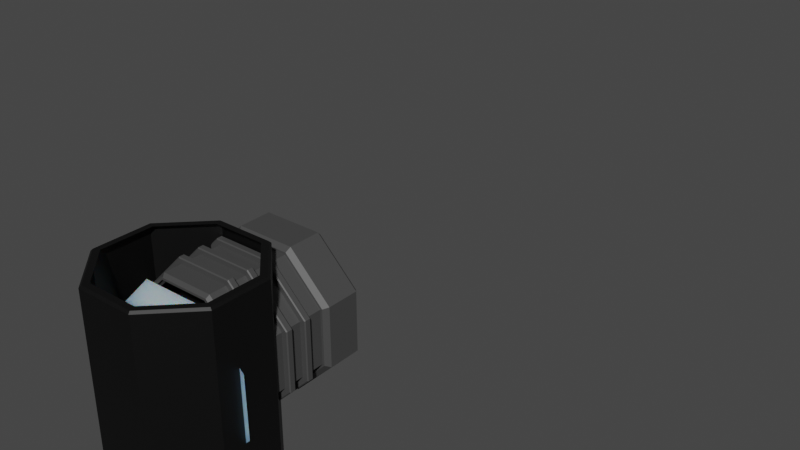 # Source: Flashlight.blend  (saved by Blender 3.3.6; exported with 4.5.12 LTS)
import bpy
from mathutils import Matrix  # noqa: F401  (used for matrix-valued properties, if any)

bpy.ops.wm.read_factory_settings(use_empty=True)
scene = bpy.context.scene
scene.name = 'Scene'

# ---- materials (node trees are filled in below, after node groups)
mat_material_003 = bpy.data.materials.new('Material.003')
mat_material_003.use_transparent_shadow = False
mat_material_001 = bpy.data.materials.new('Material.001')
mat_material_001.use_transparent_shadow = False
mat_material_002 = bpy.data.materials.new('Material.002')
mat_material_002.use_transparent_shadow = False
mat_material_004 = bpy.data.materials.new('Material.004')
mat_material_004.use_transparent_shadow = False
mat_material_005 = bpy.data.materials.new('Material.005')
mat_material_005.use_transparent_shadow = False

# ---- material node trees
mat_material_003.use_nodes = True; mat_material_003.node_tree.nodes.clear()
_N = mat_material_003.node_tree.nodes; _L = mat_material_003.node_tree.links
n0 = _N.new('ShaderNodeBsdfPrincipled'); n0.name = 'Principled BSDF'; n0.location = (10, 300)
n0.distribution = 'GGX'
n0.subsurface_method = 'RANDOM_WALK_SKIN'
n0.inputs[0].default_value = (0.0578, 0.0578, 0.0578, 1.0)
n0.inputs[3].default_value = 1.45
n0.inputs[27].default_value = (0.0, 0.0, 0.0, 1.0)
n0.inputs[28].default_value = 1.0
n1 = _N.new('ShaderNodeOutputMaterial'); n1.name = 'Material Output'; n1.location = (300, 300)
_L.new(n0.outputs[0], n1.inputs[0])
n1.is_active_output = True
mat_material_001.use_nodes = True; mat_material_001.node_tree.nodes.clear()
_N = mat_material_001.node_tree.nodes; _L = mat_material_001.node_tree.links
n0 = _N.new('ShaderNodeBsdfPrincipled'); n0.name = 'Principled BSDF'; n0.location = (10, 300)
n0.distribution = 'GGX'
n0.subsurface_method = 'RANDOM_WALK_SKIN'
n0.inputs[0].default_value = (0.0, 0.0, 0.0, 1.0)
n0.inputs[3].default_value = 1.45
n0.inputs[27].default_value = (0.0, 0.0, 0.0, 1.0)
n0.inputs[28].default_value = 1.0
n1 = _N.new('ShaderNodeOutputMaterial'); n1.name = 'Material Output'; n1.location = (300, 300)
_L.new(n0.outputs[0], n1.inputs[0])
n1.is_active_output = True
mat_material_002.use_nodes = True; mat_material_002.node_tree.nodes.clear()
_N = mat_material_002.node_tree.nodes; _L = mat_material_002.node_tree.links
n0 = _N.new('ShaderNodeBsdfPrincipled'); n0.name = 'Principled BSDF'; n0.location = (10, 300)
n0.distribution = 'GGX'
n0.subsurface_method = 'RANDOM_WALK_SKIN'
n0.inputs[0].default_value = (0.8, 0.05957, 0.05669, 1.0)
n0.inputs[3].default_value = 1.45
n0.inputs[8].default_value = 1.0
n0.inputs[10].default_value = 0.07087
n0.inputs[27].default_value = (0.0, 0.0, 0.0, 1.0)
n0.inputs[28].default_value = 1.0
n1 = _N.new('ShaderNodeOutputMaterial'); n1.name = 'Material Output'; n1.location = (300, 300)
_L.new(n0.outputs[0], n1.inputs[0])
n1.is_active_output = True
mat_material_004.use_nodes = True; mat_material_004.node_tree.nodes.clear()
_N = mat_material_004.node_tree.nodes; _L = mat_material_004.node_tree.links
n0 = _N.new('ShaderNodeBsdfPrincipled'); n0.name = 'Principled BSDF'; n0.location = (10, 300)
n0.distribution = 'GGX'
n0.subsurface_method = 'RANDOM_WALK_SKIN'
n0.inputs[0].default_value = (0.1107, 0.01638, 0.008232, 1.0)
n0.inputs[3].default_value = 1.45
n0.inputs[27].default_value = (0.0, 0.0, 0.0, 1.0)
n0.inputs[28].default_value = 1.0
n1 = _N.new('ShaderNodeOutputMaterial'); n1.name = 'Material Output'; n1.location = (300, 300)
_L.new(n0.outputs[0], n1.inputs[0])
n1.is_active_output = True
mat_material_005.use_nodes = True; mat_material_005.node_tree.nodes.clear()
_N = mat_material_005.node_tree.nodes; _L = mat_material_005.node_tree.links
n0 = _N.new('ShaderNodeBsdfPrincipled'); n0.name = 'Principled BSDF'; n0.location = (10, 300)
n0.distribution = 'GGX'
n0.subsurface_method = 'RANDOM_WALK_SKIN'
n0.inputs[3].default_value = 1.45
n0.inputs[8].default_value = 1.0
n0.inputs[9].default_value = (0.5, 0.2, 0.1)
n0.inputs[10].default_value = 1.0
n0.inputs[27].default_value = (0.0, 0.0, 0.0, 1.0)
n0.inputs[28].default_value = 1.0
n1 = _N.new('ShaderNodeOutputMaterial'); n1.name = 'Material Output'; n1.location = (300, 300)
_L.new(n0.outputs[0], n1.inputs[0])
n1.is_active_output = True

# ---- world
world_world = bpy.data.worlds.new('World'); scene.world = world_world
world_world.use_nodes = True; world_world.node_tree.nodes.clear()
_N = world_world.node_tree.nodes; _L = world_world.node_tree.links
n0 = _N.new('ShaderNodeOutputWorld'); n0.name = 'World Output'; n0.location = (300, 300)
n1 = _N.new('ShaderNodeBackground'); n1.name = 'Background'; n1.location = (10, 300)
n1.inputs[0].default_value = (0.05088, 0.05088, 0.05088, 1.0)
_L.new(n1.outputs[0], n0.inputs[0])
n0.is_active_output = True
world_world.color = (0.05088, 0.05088, 0.05088)
world_world.use_sun_shadow = False
world_world.sun_shadow_jitter_overblur = 0.0

# ---- meshes
me_cylinder = bpy.data.meshes.new('Cylinder')
me_cylinder.from_pydata([(1.837e-09, 0.9108, 0.4648), (0.644, 0.644, 0.4648), (0.9108, 6.545e-08, 0.4648), (0.644, -0.644, 0.4648), (1.837e-09, -0.9108, 0.4648), (-0.644, -0.644, 0.4648), (-0.9108, 6.545e-08, 0.4648), (-0.644, 0.644, 0.4648), (9.336e-10, 0.8221, 0.7071), (0.5813, 0.5813, 0.7071), (0.8221, 6.957e-08, 0.7071), (0.5813, -0.5813, 0.7071), (9.336e-10, -0.8221, 0.7071), (-0.5813, -0.5813, 0.7071), (-0.8221, 6.957e-08, 0.7071), (-0.5813, 0.5813, 0.7071), (9.007e-10, 0.9239, 1.0), (0.6533, 0.6533, 1.0), (0.9239, -6.428e-10, 1.0), (0.6533, -0.6533, 1.0), (9.007e-10, -0.9239, 1.0), (-0.6533, -0.6533, 1.0), (-0.9239, -6.428e-10, 1.0), (-0.6533, 0.6533, 1.0), (9.007e-10, 0.9239, 1.0), (0.6533, 0.6533, 1.0), (0.9239, -6.428e-10, 1.0), (0.6533, -0.6533, 1.0), (9.007e-10, -0.9239, 1.0), (-0.6533, -0.6533, 1.0), (-0.9239, -6.428e-10, 1.0), (-0.6533, 0.6533, 1.0), (9.007e-10, 0.9239, 0.8861), (0.6533, 0.6533, 0.8861), (0.9239, -6.428e-10, 0.8861), (0.6533, -0.6533, 0.8861), (9.007e-10, -0.9239, 0.8861), (-0.6533, -0.6533, 0.8861), (-0.9239, -6.428e-10, 0.8861), (-0.6533, 0.6533, 0.8861), (1.231e-09, 0.9402, 0.4648), (0.0, 1.0, 0.5201), (0.0, 1.0, 0.9448), (7.071e-10, 0.9402, 1.0), (0.7071, 0.7071, 0.5201), (0.6648, 0.6648, 0.4648), (0.6648, 0.6648, 1.0), (0.7071, 0.7071, 0.9448), (1.0, 5.742e-08, 0.5201), (0.9402, 6.498e-08, 0.4648), (0.9402, -5.046e-10, 1.0), (1.0, 6.607e-09, 0.9448), (0.7071, -0.7071, 0.5201), (0.6648, -0.6648, 0.4648), (0.6648, -0.6648, 1.0), (0.7071, -0.7071, 0.9448), (0.0, -1.0, 0.5201), (1.231e-09, -0.9402, 0.4648), (7.071e-10, -0.9402, 1.0), (0.0, -1.0, 0.9448), (-0.7071, -0.7071, 0.5201), (-0.6648, -0.6648, 0.4648), (-0.6648, -0.6648, 1.0), (-0.7071, -0.7071, 0.9448), (-1.0, 5.742e-08, 0.5201), (-0.9402, 6.498e-08, 0.4648), (-0.9402, -5.046e-10, 1.0), (-1.0, 6.607e-09, 0.9448), (-0.7071, 0.7071, 0.5201), (-0.6648, 0.6648, 0.4648), (-0.6648, 0.6648, 1.0), (-0.7071, 0.7071, 0.9448), (1.228e-09, 0.851, -0.6522), (1.837e-09, 0.9108, -0.597), (0.644, 0.644, -0.597), (0.6017, 0.6017, -0.6522), (0.9108, 7.36e-08, -0.597), (0.851, 7.102e-08, -0.6522), (0.644, -0.644, -0.597), (0.6017, -0.6017, -0.6522), (1.837e-09, -0.9108, -0.597), (1.228e-09, -0.851, -0.6522), (-0.644, -0.644, -0.597), (-0.6017, -0.6017, -0.6522), (-0.9108, 7.36e-08, -0.597), (-0.851, 7.102e-08, -0.6522), (-0.644, 0.644, -0.597), (-0.6017, 0.6017, -0.6522), (9.336e-10, 0.8221, -0.597), (1.543e-09, 0.8819, -0.6522), (0.6236, 0.6236, -0.6522), (0.5813, 0.5813, -0.597), (0.8819, 7.257e-08, -0.6522), (0.8221, 6.957e-08, -0.597), (0.6236, -0.6236, -0.6522), (0.5813, -0.5813, -0.597), (1.543e-09, -0.8819, -0.6522), (9.336e-10, -0.8221, -0.597), (-0.6236, -0.6236, -0.6522), (-0.5813, -0.5813, -0.597), (-0.8819, 7.257e-08, -0.6522), (-0.8221, 6.957e-08, -0.597), (-0.6236, 0.6236, -0.6522), (-0.5813, 0.5813, -0.597), (-0.644, 0.644, -0.3749), (-0.644, 0.644, -0.2883), (-0.644, 0.644, -0.1094), (-0.644, 0.644, -0.0228), (-0.644, 0.644, 0.1561), (-0.644, 0.644, 0.2427), (1.837e-09, 0.9108, 0.2427), (1.837e-09, 0.9108, 0.1561), (1.837e-09, 0.9108, -0.0228), (1.837e-09, 0.9108, -0.1094), (1.837e-09, 0.9108, -0.2883), (1.837e-09, 0.9108, -0.3749), (0.644, 0.644, 0.1561), (0.644, 0.644, 0.2427), (0.644, 0.644, -0.1094), (0.644, 0.644, -0.0228), (0.644, 0.644, -0.3749), (0.644, 0.644, -0.2883), (0.9108, 6.782e-08, 0.1561), (0.9108, 6.715e-08, 0.2427), (0.9108, 6.985e-08, -0.1094), (0.9108, 6.919e-08, -0.0228), (0.9108, 7.189e-08, -0.3749), (0.9108, 7.123e-08, -0.2883), (0.644, -0.644, 0.2427), (0.644, -0.644, 0.1561), (0.644, -0.644, -0.0228), (0.644, -0.644, -0.1094), (0.644, -0.644, -0.2883), (0.644, -0.644, -0.3749), (1.837e-09, -0.9108, 0.1561), (1.837e-09, -0.9108, 0.2427), (1.837e-09, -0.9108, -0.1094), (1.837e-09, -0.9108, -0.0228), (1.837e-09, -0.9108, -0.3749), (1.837e-09, -0.9108, -0.2883), (-0.644, -0.644, 0.1561), (-0.644, -0.644, 0.2427), (-0.644, -0.644, -0.1094), (-0.644, -0.644, -0.0228), (-0.644, -0.644, -0.3749), (-0.644, -0.644, -0.2883), (-0.9108, 6.715e-08, 0.2427), (-0.9108, 6.782e-08, 0.1561), (-0.9108, 6.919e-08, -0.0228), (-0.9108, 6.985e-08, -0.1094), (-0.9108, 7.123e-08, -0.2883), (-0.9108, 7.189e-08, -0.3749), (-0.7016, 0.7016, -0.2999), (-0.6926, 0.6926, -0.2883), (-0.6926, 0.6926, -0.3749), (-0.7016, 0.7016, -0.3632), (1.837e-09, 0.9921, -0.3632), (1.837e-09, 0.9795, -0.3749), (1.837e-09, 0.9795, -0.2883), (1.837e-09, 0.9921, -0.2999), (-0.6926, 0.6926, -0.0228), (-0.7016, 0.7016, -0.03446), (-0.6926, 0.6926, -0.1094), (-0.7016, 0.7016, -0.09773), (1.837e-09, 0.9921, -0.09773), (1.837e-09, 0.9795, -0.1094), (1.837e-09, 0.9795, -0.0228), (1.837e-09, 0.9921, -0.03446), (-0.7016, 0.7016, 0.231), (-0.6926, 0.6926, 0.2427), (-0.7016, 0.7016, 0.1677), (-0.6926, 0.6926, 0.1561), (1.837e-09, 0.9921, 0.1677), (1.837e-09, 0.9795, 0.1561), (1.837e-09, 0.9795, 0.2427), (1.837e-09, 0.9921, 0.231), (-0.6926, -0.6926, -0.2883), (-0.7016, -0.7016, -0.2999), (-0.7016, -0.7016, -0.3632), (-0.6926, -0.6926, -0.3749), (-0.9921, 7.18e-08, -0.3632), (-0.9795, 7.189e-08, -0.3749), (-0.9921, 7.132e-08, -0.2999), (-0.9795, 7.123e-08, -0.2883), (-0.7016, -0.7016, -0.03446), (-0.6926, -0.6926, -0.0228), (-0.6926, -0.6926, -0.1094), (-0.7016, -0.7016, -0.09773), (-0.9921, 6.976e-08, -0.09773), (-0.9795, 6.985e-08, -0.1094), (-0.9921, 6.928e-08, -0.03446), (-0.9795, 6.919e-08, -0.0228), (-0.6926, -0.6926, 0.2427), (-0.7016, -0.7016, 0.231), (-0.6926, -0.6926, 0.1561), (-0.7016, -0.7016, 0.1677), (-0.9795, 6.782e-08, 0.1561), (-0.9921, 6.773e-08, 0.1677), (-0.9795, 6.715e-08, 0.2427), (-0.9921, 6.724e-08, 0.231), (0.6926, -0.6926, 0.2427), (0.7016, -0.7016, 0.231), (0.7016, -0.7016, 0.1677), (0.6926, -0.6926, 0.1561), (0.9921, 6.773e-08, 0.1677), (0.9795, 6.782e-08, 0.1561), (0.9795, 6.715e-08, 0.2427), (0.9921, 6.724e-08, 0.231), (0.6926, -0.6926, -0.0228), (0.7016, -0.7016, -0.03446), (0.7016, -0.7016, -0.09773), (0.6926, -0.6926, -0.1094), (0.9921, 6.976e-08, -0.09773), (0.9795, 6.985e-08, -0.1094), (0.9921, 6.928e-08, -0.03446), (0.9795, 6.919e-08, -0.0228), (0.6926, -0.6926, -0.2883), (0.7016, -0.7016, -0.2999), (0.7016, -0.7016, -0.3632), (0.6926, -0.6926, -0.3749), (0.9795, 7.189e-08, -0.3749), (0.9921, 7.18e-08, -0.3632), (0.9921, 7.132e-08, -0.2999), (0.9795, 7.123e-08, -0.2883), (1.837e-09, -0.9795, 0.1561), (1.837e-09, -0.9921, 0.1677), (1.837e-09, -0.9921, 0.231), (1.837e-09, -0.9795, 0.2427), (1.837e-09, -0.9795, -0.1094), (1.837e-09, -0.9921, -0.09773), (1.837e-09, -0.9921, -0.03446), (1.837e-09, -0.9795, -0.0228), (1.837e-09, -0.9795, -0.3749), (1.837e-09, -0.9921, -0.3632), (1.837e-09, -0.9921, -0.2999), (1.837e-09, -0.9795, -0.2883), (0.6926, 0.6926, 0.1561), (0.7016, 0.7016, 0.1677), (0.7016, 0.7016, 0.231), (0.6926, 0.6926, 0.2427), (0.6926, 0.6926, -0.1094), (0.7016, 0.7016, -0.09773), (0.7016, 0.7016, -0.03446), (0.6926, 0.6926, -0.0228), (0.6926, 0.6926, -0.3749), (0.7016, 0.7016, -0.3632), (0.7016, 0.7016, -0.2999), (0.6926, 0.6926, -0.2883)], [], [(68, 71, 42, 41), (45, 49, 2, 1), (49, 53, 3, 2), (53, 57, 4, 3), (57, 61, 5, 4), (61, 65, 6, 5), (52, 55, 59, 56), (65, 69, 7, 6), (69, 40, 0, 7), (62, 58, 20, 21), (87, 72, 89, 102), (46, 43, 16, 17), (41, 42, 47, 44), (54, 50, 18, 19), (66, 62, 21, 22), (58, 54, 19, 20), (70, 66, 22, 23), (50, 46, 17, 18), (81, 83, 98, 96), (1, 2, 123, 117), (85, 87, 102, 100), (79, 81, 96, 94), (77, 79, 94, 92), (88, 91, 9, 8), (83, 85, 100, 98), (4, 5, 141, 135), (91, 93, 10, 9), (2, 3, 128, 123), (106, 113, 114, 105), (5, 6, 146, 141), (3, 4, 135, 128), (149, 106, 105, 150), (75, 77, 92, 90), (147, 140, 194, 196), (8, 9, 10, 11, 12, 13, 14, 15), (101, 103, 15, 14), (97, 99, 13, 12), (93, 95, 11, 10), (99, 101, 14, 13), (95, 97, 12, 11), (103, 88, 8, 15), (19, 18, 26, 27), (64, 67, 71, 68), (56, 59, 63, 60), (72, 75, 90, 89), (48, 51, 55, 52), (60, 63, 67, 64), (44, 47, 51, 48), (43, 70, 23, 16), (31, 30, 38, 39), (17, 16, 24, 25), (16, 23, 31, 24), (22, 21, 29, 30), (20, 19, 27, 28), (18, 17, 25, 26), (23, 22, 30, 31), (21, 20, 28, 29), (33, 32, 39, 38, 37, 36, 35, 34), (29, 28, 36, 37), (27, 26, 34, 35), (25, 24, 32, 33), (24, 31, 39, 32), (30, 29, 37, 38), (28, 27, 35, 36), (26, 25, 33, 34), (41, 44, 45, 40), (47, 42, 43, 46), (44, 48, 49, 45), (51, 47, 46, 50), (48, 52, 53, 49), (55, 51, 50, 54), (52, 56, 57, 53), (59, 55, 54, 58), (56, 60, 61, 57), (63, 59, 58, 62), (60, 64, 65, 61), (67, 63, 62, 66), (64, 68, 69, 65), (71, 67, 66, 70), (68, 41, 40, 69), (42, 71, 70, 43), (73, 74, 75, 72), (74, 76, 77, 75), (76, 78, 79, 77), (78, 80, 81, 79), (80, 82, 83, 81), (82, 84, 85, 83), (84, 86, 87, 85), (86, 73, 72, 87), (89, 90, 91, 88), (90, 92, 93, 91), (92, 94, 95, 93), (94, 96, 97, 95), (96, 98, 99, 97), (98, 100, 101, 99), (100, 102, 103, 101), (102, 89, 88, 103), (40, 45, 1, 0), (140, 147, 148, 143), (142, 149, 150, 145), (144, 151, 84, 82), (0, 1, 117, 110), (6, 7, 109, 146), (147, 108, 107, 148), (122, 129, 130, 125), (124, 131, 132, 127), (126, 133, 78, 76), (134, 140, 143, 137), (136, 142, 145, 139), (138, 144, 82, 80), (7, 0, 110, 109), (108, 111, 112, 107), (151, 104, 86, 84), (116, 122, 125, 119), (118, 124, 127, 121), (120, 126, 76, 74), (129, 134, 137, 130), (131, 136, 139, 132), (133, 138, 80, 78), (111, 116, 119, 112), (113, 118, 121, 114), (115, 120, 74, 73), (151, 144, 179, 181), (108, 147, 196, 171), (140, 134, 224, 194), (112, 119, 243, 166), (149, 142, 186, 189), (119, 125, 215, 243), (129, 122, 205, 203), (139, 145, 176, 235), (237, 172, 175, 238), (125, 130, 208, 215), (110, 117, 239, 174), (195, 225, 226, 193), (134, 129, 203, 224), (233, 218, 217, 234), (197, 195, 193, 199), (144, 138, 232, 179), (117, 123, 206, 239), (221, 245, 246, 222), (155, 180, 182, 152), (115, 104, 154, 157), (229, 210, 209, 230), (225, 202, 201, 226), (143, 148, 191, 185), (245, 156, 159, 246), (104, 115, 73, 86), (187, 229, 230, 184), (145, 150, 183, 176), (146, 109, 169, 198), (163, 188, 190, 161), (150, 105, 153, 183), (123, 128, 200, 206), (130, 137, 231, 208), (132, 139, 235, 216), (141, 146, 198, 192), (137, 143, 185, 231), (180, 178, 177, 182), (172, 170, 168, 175), (107, 112, 166, 160), (105, 114, 158, 153), (122, 116, 236, 205), (124, 118, 240, 213), (126, 120, 244, 220), (128, 135, 227, 200), (131, 124, 213, 211), (133, 126, 220, 219), (116, 111, 173, 236), (118, 113, 165, 240), (120, 115, 157, 244), (170, 197, 199, 168), (136, 131, 211, 228), (127, 132, 216, 223), (114, 121, 247, 158), (135, 141, 192, 227), (121, 127, 223, 247), (106, 149, 189, 162), (178, 233, 234, 177), (148, 107, 160, 191), (210, 212, 214, 209), (111, 108, 171, 173), (142, 136, 228, 186), (113, 106, 162, 165), (109, 110, 174, 169), (138, 133, 219, 232), (204, 237, 238, 207), (241, 164, 167, 242), (188, 187, 184, 190), (202, 204, 207, 201), (104, 151, 181, 154), (164, 163, 161, 167), (218, 221, 222, 217), (212, 241, 242, 214), (191, 160, 161, 190), (219, 220, 221, 218), (160, 166, 167, 161), (189, 186, 187, 188), (213, 240, 241, 212), (205, 236, 237, 204), (171, 196, 197, 170), (235, 176, 177, 234), (179, 232, 233, 178), (227, 192, 193, 226), (223, 216, 217, 222), (215, 208, 209, 214), (153, 158, 159, 152), (157, 154, 155, 156), (165, 162, 163, 164), (181, 179, 178, 180), (185, 191, 190, 184), (192, 198, 199, 193), (196, 194, 195, 197), (162, 189, 188, 163), (183, 153, 152, 182), (239, 206, 207, 238), (211, 213, 212, 210), (206, 200, 201, 207), (203, 205, 204, 202), (169, 174, 175, 168), (173, 171, 170, 172), (176, 183, 182, 177), (198, 169, 168, 199), (154, 181, 180, 155), (194, 224, 225, 195), (231, 185, 184, 230), (186, 228, 229, 187), (243, 215, 214, 242), (220, 244, 245, 221), (247, 223, 222, 246), (224, 203, 202, 225), (200, 227, 226, 201), (228, 211, 210, 229), (208, 231, 230, 209), (232, 219, 218, 233), (216, 235, 234, 217), (236, 173, 172, 237), (174, 239, 238, 175), (240, 165, 164, 241), (166, 243, 242, 167), (244, 157, 156, 245), (158, 247, 246, 159), (156, 155, 152, 159)])
_uv = me_cylinder.uv_layers.new(name='UVMap')
_uv.uv.foreach_set('vector', [0.125, 0.5516, 0.125, 0.9484, 0.0, 0.9484, 0.0, 0.5516, 0.875, 0.5, 0.75, 0.5, 0.75, 0.5, 0.875, 0.5, 0.75, 0.5, 0.625, 0.5, 0.625, 0.5, 0.75, 0.5, 0.625, 0.5, 0.5, 0.5, 0.5, 0.5, 0.625, 0.5, 0.5, 0.5, 0.375, 0.5, 0.375, 0.5, 0.5, 0.5, 0.375, 0.5, 0.25, 0.5, 0.25, 0.5, 0.375, 0.5, 0.625, 0.5516, 0.625, 0.9484, 0.5, 0.9484, 0.5, 0.5516, 0.25, 0.5, 0.125, 0.5, 0.125, 0.5, 0.25, 0.5, 0.125, 0.5, 0.0, 0.5, 0.0, 0.5, 0.125, 0.5, 0.375, 1.0, 0.5, 1.0, 0.5, 1.0, 0.375, 1.0, 0.125, 0.5, 0.0, 0.5, 0.0, 0.5, 0.125, 0.5, 0.875, 1.0, 1.0, 1.0, 1.0, 1.0, 0.875, 1.0, 1.0, 0.5516, 1.0, 0.9484, 0.875, 0.9484, 0.875, 0.5516, 0.625, 1.0, 0.75, 1.0, 0.75, 1.0, 0.625, 1.0, 0.25, 1.0, 0.375, 1.0, 0.375, 1.0, 0.25, 1.0, 0.5, 1.0, 0.625, 1.0, 0.625, 1.0, 0.5, 1.0, 0.125, 1.0, 0.25, 1.0, 0.25, 1.0, 0.125, 1.0, 0.75, 1.0, 0.875, 1.0, 0.875, 1.0, 0.75, 1.0, 0.5, 0.5, 0.375, 0.5, 0.375, 0.5, 0.5, 0.5, 0.875, 0.5, 0.75, 0.5, 0.75, 0.5, 0.875, 0.5, 0.25, 0.5, 0.125, 0.5, 0.125, 0.5, 0.25, 0.5, 0.625, 0.5, 0.5, 0.5, 0.5, 0.5, 0.625, 0.5, 0.75, 0.5, 0.625, 0.5, 0.625, 0.5, 0.75, 0.5, 1.0, 0.5, 0.875, 0.5, 0.875, 0.5, 1.0, 0.5, 0.375, 0.5, 0.25, 0.5, 0.25, 0.5, 0.375, 0.5, 0.5, 0.5, 0.375, 0.5, 0.375, 0.5, 0.5, 0.5, 0.875, 0.5, 0.75, 0.5, 0.75, 0.5, 0.875, 0.5, 0.75, 0.5, 0.625, 0.5, 0.625, 0.5, 0.75, 0.5, 0.125, 0.5, 0.0, 0.5, 0.0, 0.5, 0.125, 0.5, 0.375, 0.5, 0.25, 0.5, 0.25, 0.5, 0.375, 0.5, 0.625, 0.5, 0.5, 0.5, 0.5, 0.5, 0.625, 0.5, 0.25, 0.5, 0.125, 0.5, 0.125, 0.5, 0.25, 0.5, 0.875, 0.5, 0.75, 0.5, 0.75, 0.5, 0.875, 0.5, 0.25, 0.5, 0.375, 0.5, 0.375, 0.5, 0.25, 0.5, 0.75, 0.49, 0.9197, 0.4197, 0.99, 0.25, 0.9197, 0.08029, 0.75, 0.01, 0.5803, 0.08029, 0.51, 0.25, 0.5803, 0.4197, 0.25, 0.5, 0.125, 0.5, 0.125, 0.5, 0.25, 0.5, 0.5, 0.5, 0.375, 0.5, 0.375, 0.5, 0.5, 0.5, 0.75, 0.5, 0.625, 0.5, 0.625, 0.5, 0.75, 0.5, 0.375, 0.5, 0.25, 0.5, 0.25, 0.5, 0.375, 0.5, 0.625, 0.5, 0.5, 0.5, 0.5, 0.5, 0.625, 0.5, 0.125, 0.5, 0.0, 0.5, 0.0, 0.5, 0.125, 0.5, 0.625, 1.0, 0.75, 1.0, 0.75, 1.0, 0.625, 1.0, 0.25, 0.5516, 0.25, 0.9484, 0.125, 0.9484, 0.125, 0.5516, 0.5, 0.5516, 0.5, 0.9484, 0.375, 0.9484, 0.375, 0.5516, 1.0, 0.5, 0.875, 0.5, 0.875, 0.5, 1.0, 0.5, 0.75, 0.5516, 0.75, 0.9484, 0.625, 0.9484, 0.625, 0.5516, 0.375, 0.5516, 0.375, 0.9484, 0.25, 0.9484, 0.25, 0.5516, 0.875, 0.5516, 0.875, 0.9484, 0.75, 0.9484, 0.75, 0.5516, 0.0, 1.0, 0.125, 1.0, 0.125, 1.0, 0.0, 1.0, 0.125, 1.0, 0.25, 1.0, 0.25, 1.0, 0.125, 1.0, 0.875, 1.0, 1.0, 1.0, 1.0, 1.0, 0.875, 1.0, 0.0, 1.0, 0.125, 1.0, 0.125, 1.0, 0.0, 1.0, 0.25, 1.0, 0.375, 1.0, 0.375, 1.0, 0.25, 1.0, 0.5, 1.0, 0.625, 1.0, 0.625, 1.0, 0.5, 1.0, 0.75, 1.0, 0.875, 1.0, 0.875, 1.0, 0.75, 1.0, 0.125, 1.0, 0.25, 1.0, 0.25, 1.0, 0.125, 1.0, 0.375, 1.0, 0.5, 1.0, 0.5, 1.0, 0.375, 1.0, 0.4197, 0.4197, 0.25, 0.49, 0.08029, 0.4197, 0.01, 0.25, 0.08029, 0.08029, 0.25, 0.01, 0.4197, 0.08029, 0.49, 0.25, 0.375, 1.0, 0.5, 1.0, 0.5, 1.0, 0.375, 1.0, 0.625, 1.0, 0.75, 1.0, 0.75, 1.0, 0.625, 1.0, 0.875, 1.0, 1.0, 1.0, 1.0, 1.0, 0.875, 1.0, 0.0, 1.0, 0.125, 1.0, 0.125, 1.0, 0.0, 1.0, 0.25, 1.0, 0.375, 1.0, 0.375, 1.0, 0.25, 1.0, 0.5, 1.0, 0.625, 1.0, 0.625, 1.0, 0.5, 1.0, 0.75, 1.0, 0.875, 1.0, 0.875, 1.0, 0.75, 1.0, 1.0, 0.5516, 0.875, 0.5516, 0.875, 0.5, 1.0, 0.5, 0.875, 0.9484, 1.0, 0.9484, 1.0, 1.0, 0.875, 1.0, 0.875, 0.5516, 0.75, 0.5516, 0.75, 0.5, 0.875, 0.5, 0.75, 0.9484, 0.875, 0.9484, 0.875, 1.0, 0.75, 1.0, 0.75, 0.5516, 0.625, 0.5516, 0.625, 0.5, 0.75, 0.5, 0.625, 0.9484, 0.75, 0.9484, 0.75, 1.0, 0.625, 1.0, 0.625, 0.5516, 0.5, 0.5516, 0.5, 0.5, 0.625, 0.5, 0.5, 0.9484, 0.625, 0.9484, 0.625, 1.0, 0.5, 1.0, 0.5, 0.5516, 0.375, 0.5516, 0.375, 0.5, 0.5, 0.5, 0.375, 0.9484, 0.5, 0.9484, 0.5, 1.0, 0.375, 1.0, 0.375, 0.5516, 0.25, 0.5516, 0.25, 0.5, 0.375, 0.5, 0.25, 0.9484, 0.375, 0.9484, 0.375, 1.0, 0.25, 1.0, 0.25, 0.5516, 0.125, 0.5516, 0.125, 0.5, 0.25, 0.5, 0.125, 0.9484, 0.25, 0.9484, 0.25, 1.0, 0.125, 1.0, 0.125, 0.5516, 0.0, 0.5516, 0.0, 0.5, 0.125, 0.5, 0.0, 0.9484, 0.125, 0.9484, 0.125, 1.0, 0.0, 1.0, 1.0, 0.5, 0.875, 0.5, 0.875, 0.5, 1.0, 0.5, 0.875, 0.5, 0.75, 0.5, 0.75, 0.5, 0.875, 0.5, 0.75, 0.5, 0.625, 0.5, 0.625, 0.5, 0.75, 0.5, 0.625, 0.5, 0.5, 0.5, 0.5, 0.5, 0.625, 0.5, 0.5, 0.5, 0.375, 0.5, 0.375, 0.5, 0.5, 0.5, 0.375, 0.5, 0.25, 0.5, 0.25, 0.5, 0.375, 0.5, 0.25, 0.5, 0.125, 0.5, 0.125, 0.5, 0.25, 0.5, 0.125, 0.5, 0.0, 0.5, 0.0, 0.5, 0.125, 0.5, 1.0, 0.5, 0.875, 0.5, 0.875, 0.5, 1.0, 0.5, 0.875, 0.5, 0.75, 0.5, 0.75, 0.5, 0.875, 0.5, 0.75, 0.5, 0.625, 0.5, 0.625, 0.5, 0.75, 0.5, 0.625, 0.5, 0.5, 0.5, 0.5, 0.5, 0.625, 0.5, 0.5, 0.5, 0.375, 0.5, 0.375, 0.5, 0.5, 0.5, 0.375, 0.5, 0.25, 0.5, 0.25, 0.5, 0.375, 0.5, 0.25, 0.5, 0.125, 0.5, 0.125, 0.5, 0.25, 0.5, 0.125, 0.5, 0.0, 0.5, 0.0, 0.5, 0.125, 0.5, 1.0, 0.5, 0.875, 0.5, 0.875, 0.5, 1.0, 0.5, 0.375, 0.5, 0.25, 0.5, 0.25, 0.5, 0.375, 0.5, 0.375, 0.5, 0.25, 0.5, 0.25, 0.5, 0.375, 0.5, 0.375, 0.5, 0.25, 0.5, 0.25, 0.5, 0.375, 0.5, 1.0, 0.5, 0.875, 0.5, 0.875, 0.5, 1.0, 0.5, 0.25, 0.5, 0.125, 0.5, 0.125, 0.5, 0.25, 0.5, 0.25, 0.5, 0.125, 0.5, 0.125, 0.5, 0.25, 0.5, 0.75, 0.5, 0.625, 0.5, 0.625, 0.5, 0.75, 0.5, 0.75, 0.5, 0.625, 0.5, 0.625, 0.5, 0.75, 0.5, 0.75, 0.5, 0.625, 0.5, 0.625, 0.5, 0.75, 0.5, 0.5, 0.5, 0.375, 0.5, 0.375, 0.5, 0.5, 0.5, 0.5, 0.5, 0.375, 0.5, 0.375, 0.5, 0.5, 0.5, 0.5, 0.5, 0.375, 0.5, 0.375, 0.5, 0.5, 0.5, 0.125, 0.5, 0.0, 0.5, 0.0, 0.5, 0.125, 0.5, 0.125, 0.5, 0.0, 0.5, 0.0, 0.5, 0.125, 0.5, 0.25, 0.5, 0.125, 0.5, 0.125, 0.5, 0.25, 0.5, 0.875, 0.5, 0.75, 0.5, 0.75, 0.5, 0.875, 0.5, 0.875, 0.5, 0.75, 0.5, 0.75, 0.5, 0.875, 0.5, 0.875, 0.5, 0.75, 0.5, 0.75, 0.5, 0.875, 0.5, 0.625, 0.5, 0.5, 0.5, 0.5, 0.5, 0.625, 0.5, 0.625, 0.5, 0.5, 0.5, 0.5, 0.5, 0.625, 0.5, 0.625, 0.5, 0.5, 0.5, 0.5, 0.5, 0.625, 0.5, 1.0, 0.5, 0.875, 0.5, 0.875, 0.5, 1.0, 0.5, 1.0, 0.5, 0.875, 0.5, 0.875, 0.5, 1.0, 0.5, 1.0, 0.5, 0.875, 0.5, 0.875, 0.5, 1.0, 0.5, 0.25, 0.5, 0.375, 0.5, 0.375, 0.5, 0.25, 0.5, 0.125, 0.5, 0.25, 0.5, 0.25, 0.5, 0.125, 0.5, 0.375, 0.5, 0.5, 0.5, 0.5, 0.5, 0.375, 0.5, 1.0, 0.5, 0.875, 0.5, 0.875, 0.5, 1.0, 0.5, 0.25, 0.5, 0.375, 0.5, 0.375, 0.5, 0.25, 0.5, 0.875, 0.5, 0.75, 0.5, 0.75, 0.5, 0.875, 0.5, 0.625, 0.5, 0.75, 0.5, 0.75, 0.5, 0.625, 0.5, 0.5, 0.5, 0.375, 0.5, 0.375, 0.5, 0.5, 0.5, 0.875, 0.5, 1.0, 0.5, 1.0, 0.5, 0.875, 0.5, 0.75, 0.5, 0.625, 0.5, 0.625, 0.5, 0.75, 0.5, 1.0, 0.5, 0.875, 0.5, 0.875, 0.5, 1.0, 0.5, 0.375, 0.5, 0.5, 0.5, 0.5, 0.5, 0.375, 0.5, 0.5, 0.5, 0.625, 0.5, 0.625, 0.5, 0.5, 0.5, 0.5, 0.5, 0.625, 0.5, 0.625, 0.5, 0.5, 0.5, 0.25, 0.5, 0.375, 0.5, 0.375, 0.5, 0.25, 0.5, 0.375, 0.5, 0.5, 0.5, 0.5, 0.5, 0.375, 0.5, 0.875, 0.5, 0.75, 0.5, 0.75, 0.5, 0.875, 0.5, 0.75, 0.5, 0.875, 0.5, 0.875, 0.5, 0.75, 0.5, 0.125, 0.5, 0.25, 0.5, 0.25, 0.5, 0.125, 0.5, 0.0, 0.5, 0.125, 0.5, 0.125, 0.5, 0.0, 0.5, 0.5, 0.5, 0.625, 0.5, 0.625, 0.5, 0.5, 0.5, 0.5, 0.5, 0.625, 0.5, 0.625, 0.5, 0.5, 0.5, 0.375, 0.5, 0.25, 0.5, 0.25, 0.5, 0.375, 0.5, 0.875, 0.5, 1.0, 0.5, 1.0, 0.5, 0.875, 0.5, 0.125, 0.5, 0.0, 0.5, 0.0, 0.5, 0.125, 0.5, 0.375, 0.5, 0.5, 0.5, 0.5, 0.5, 0.375, 0.5, 0.375, 0.5, 0.25, 0.5, 0.25, 0.5, 0.375, 0.5, 0.25, 0.5, 0.125, 0.5, 0.125, 0.5, 0.25, 0.5, 0.125, 0.5, 0.25, 0.5, 0.25, 0.5, 0.125, 0.5, 0.25, 0.5, 0.125, 0.5, 0.125, 0.5, 0.25, 0.5, 0.75, 0.5, 0.625, 0.5, 0.625, 0.5, 0.75, 0.5, 0.625, 0.5, 0.5, 0.5, 0.5, 0.5, 0.625, 0.5, 0.625, 0.5, 0.5, 0.5, 0.5, 0.5, 0.625, 0.5, 0.375, 0.5, 0.25, 0.5, 0.25, 0.5, 0.375, 0.5, 0.5, 0.5, 0.375, 0.5, 0.375, 0.5, 0.5, 0.5, 0.25, 0.5, 0.375, 0.5, 0.375, 0.5, 0.25, 0.5, 0.0, 0.5, 0.125, 0.5, 0.125, 0.5, 0.0, 0.5, 0.125, 0.5, 0.0, 0.5, 0.0, 0.5, 0.125, 0.5, 0.125, 0.5, 0.0, 0.5, 0.0, 0.5, 0.125, 0.5, 0.75, 0.5, 0.875, 0.5, 0.875, 0.5, 0.75, 0.5, 0.75, 0.5, 0.875, 0.5, 0.875, 0.5, 0.75, 0.5, 0.75, 0.5, 0.875, 0.5, 0.875, 0.5, 0.75, 0.5, 0.625, 0.5, 0.5, 0.5, 0.5, 0.5, 0.625, 0.5, 0.625, 0.5, 0.75, 0.5, 0.75, 0.5, 0.625, 0.5, 0.625, 0.5, 0.75, 0.5, 0.75, 0.5, 0.625, 0.5, 0.875, 0.5, 1.0, 0.5, 1.0, 0.5, 0.875, 0.5, 0.875, 0.5, 1.0, 0.5, 1.0, 0.5, 0.875, 0.5, 0.875, 0.5, 1.0, 0.5, 1.0, 0.5, 0.875, 0.5, 0.125, 0.5, 0.25, 0.5, 0.25, 0.5, 0.125, 0.5, 0.5, 0.5, 0.625, 0.5, 0.625, 0.5, 0.5, 0.5, 0.75, 0.5, 0.625, 0.5, 0.625, 0.5, 0.75, 0.5, 1.0, 0.5, 0.875, 0.5, 0.875, 0.5, 1.0, 0.5, 0.5, 0.5, 0.375, 0.5, 0.375, 0.5, 0.5, 0.5, 0.875, 0.5, 0.75, 0.5, 0.75, 0.5, 0.875, 0.5, 0.125, 0.5, 0.25, 0.5, 0.25, 0.5, 0.125, 0.5, 0.375, 0.5, 0.5, 0.5, 0.5, 0.5, 0.375, 0.5, 0.25, 0.5, 0.125, 0.5, 0.125, 0.5, 0.25, 0.5, 0.625, 0.5, 0.75, 0.5, 0.75, 0.5, 0.625, 0.5, 0.0, 0.5, 0.125, 0.5, 0.125, 0.5, 0.0, 0.5, 0.375, 0.5, 0.5, 0.5, 0.5, 0.5, 0.375, 0.5, 0.0, 0.5, 0.125, 0.5, 0.125, 0.5, 0.0, 0.5, 0.125, 0.5, 0.0, 0.5, 0.0, 0.5, 0.125, 0.5, 0.5, 0.5, 0.625, 0.5, 0.625, 0.5, 0.5, 0.5, 0.75, 0.5, 0.875, 0.5, 0.875, 0.5, 0.75, 0.5, 0.875, 0.5, 1.0, 0.5, 1.0, 0.5, 0.875, 0.5, 0.25, 0.5, 0.375, 0.5, 0.375, 0.5, 0.25, 0.5, 0.625, 0.5, 0.75, 0.5, 0.75, 0.5, 0.625, 0.5, 0.125, 0.5, 0.25, 0.5, 0.25, 0.5, 0.125, 0.5, 0.0, 0.5, 0.125, 0.5, 0.125, 0.5, 0.0, 0.5, 0.625, 0.5, 0.75, 0.5, 0.75, 0.5, 0.625, 0.5, 0.75, 0.5, 0.875, 0.5, 0.875, 0.5, 0.75, 0.5, 0.25, 0.5, 0.125, 0.5, 0.125, 0.5, 0.25, 0.5, 0.625, 0.5, 0.75, 0.5, 0.75, 0.5, 0.625, 0.5, 0.125, 0.5, 0.0, 0.5, 0.0, 0.5, 0.125, 0.5, 0.25, 0.5, 0.375, 0.5, 0.375, 0.5, 0.25, 0.5, 0.75, 0.5, 0.875, 0.5, 0.875, 0.5, 0.75, 0.5, 0.75, 0.5, 0.875, 0.5, 0.875, 0.5, 0.75, 0.5, 0.125, 0.5, 0.25, 0.5, 0.25, 0.5, 0.125, 0.5, 0.5, 0.5, 0.375, 0.5, 0.375, 0.5, 0.5, 0.5, 0.375, 0.5, 0.5, 0.5, 0.5, 0.5, 0.375, 0.5, 0.5, 0.5, 0.375, 0.5, 0.375, 0.5, 0.5, 0.5, 0.75, 0.5, 0.625, 0.5, 0.625, 0.5, 0.75, 0.5, 0.75, 0.5, 0.625, 0.5, 0.625, 0.5, 0.75, 0.5, 0.125, 0.5, 0.0, 0.5, 0.0, 0.5, 0.125, 0.5, 0.0, 0.5, 0.125, 0.5, 0.125, 0.5, 0.0, 0.5, 0.0, 0.5, 0.125, 0.5, 0.125, 0.5, 0.0, 0.5, 0.25, 0.5, 0.375, 0.5, 0.375, 0.5, 0.25, 0.5, 0.375, 0.5, 0.25, 0.5, 0.25, 0.5, 0.375, 0.5, 0.375, 0.5, 0.25, 0.5, 0.25, 0.5, 0.375, 0.5, 0.25, 0.5, 0.375, 0.5, 0.375, 0.5, 0.25, 0.5, 0.125, 0.5, 0.25, 0.5, 0.25, 0.5, 0.125, 0.5, 0.25, 0.5, 0.125, 0.5, 0.125, 0.5, 0.25, 0.5, 0.875, 0.5, 0.75, 0.5, 0.75, 0.5, 0.875, 0.5, 0.625, 0.5, 0.75, 0.5, 0.75, 0.5, 0.625, 0.5, 0.75, 0.5, 0.625, 0.5, 0.625, 0.5, 0.75, 0.5, 0.625, 0.5, 0.75, 0.5, 0.75, 0.5, 0.625, 0.5, 0.125, 0.5, 0.0, 0.5, 0.0, 0.5, 0.125, 0.5, 0.0, 0.5, 0.125, 0.5, 0.125, 0.5, 0.0, 0.5, 0.375, 0.5, 0.25, 0.5, 0.25, 0.5, 0.375, 0.5, 0.25, 0.5, 0.125, 0.5, 0.125, 0.5, 0.25, 0.5, 0.125, 0.5, 0.25, 0.5, 0.25, 0.5, 0.125, 0.5, 0.375, 0.5, 0.5, 0.5, 0.5, 0.5, 0.375, 0.5, 0.5, 0.5, 0.375, 0.5, 0.375, 0.5, 0.5, 0.5, 0.375, 0.5, 0.5, 0.5, 0.5, 0.5, 0.375, 0.5, 0.875, 0.5, 0.75, 0.5, 0.75, 0.5, 0.875, 0.5, 0.75, 0.5, 0.875, 0.5, 0.875, 0.5, 0.75, 0.5, 0.875, 0.5, 0.75, 0.5, 0.75, 0.5, 0.875, 0.5, 0.5, 0.5, 0.625, 0.5, 0.625, 0.5, 0.5, 0.5, 0.625, 0.5, 0.5, 0.5, 0.5, 0.5, 0.625, 0.5, 0.5, 0.5, 0.625, 0.5, 0.625, 0.5, 0.5, 0.5, 0.625, 0.5, 0.5, 0.5, 0.5, 0.5, 0.625, 0.5, 0.5, 0.5, 0.625, 0.5, 0.625, 0.5, 0.5, 0.5, 0.625, 0.5, 0.5, 0.5, 0.5, 0.5, 0.625, 0.5, 0.875, 0.5, 1.0, 0.5, 1.0, 0.5, 0.875, 0.5, 1.0, 0.5, 0.875, 0.5, 0.875, 0.5, 1.0, 0.5, 0.875, 0.5, 1.0, 0.5, 1.0, 0.5, 0.875, 0.5, 1.0, 0.5, 0.875, 0.5, 0.875, 0.5, 1.0, 0.5, 0.875, 0.5, 1.0, 0.5, 1.0, 0.5, 0.875, 0.5, 1.0, 0.5, 0.875, 0.5, 0.875, 0.5, 1.0, 0.5, 0.0, 0.5, 0.125, 0.5, 0.125, 0.5, 0.0, 0.5])
me_cylinder.materials.append(mat_material_003)
me_cylinder.update()
me_cylinder_001 = bpy.data.meshes.new('Cylinder.001')
me_cylinder_001.from_pydata([(1.107e-08, 1.441, -5.256), (-1.019, 1.019, -5.256), (-1.019, -1.019, -5.256), (-1.019, -1.019, -4.969), (1.019, 1.019, -5.256), (1.019, -1.019, -5.256), (-1.441, -2.189e-07, -5.256), (1.107e-08, -1.441, -4.969), (-0.7071, 0.7071, -3.298), (-1.0, -1.376e-07, -3.298), (-0.7071, -0.7071, -3.298), (7.451e-09, -1.0, -3.298), (0.7071, -0.7071, -3.298), (1.0, -1.376e-07, -3.298), (0.7071, 0.7071, -3.298), (7.451e-09, 1.0, -3.298), (-0.9902, 0.9902, -4.291), (-1.4, -1.74e-07, -4.291), (-0.9902, -0.9902, -4.291), (1.043e-08, -1.4, -4.291), (0.9902, -0.9902, -4.291), (1.4, -1.74e-07, -4.291), (0.9902, 0.9902, -4.291), (1.043e-08, 1.4, -4.291), (1.107e-08, -1.441, -5.256), (-1.441, -2.064e-07, -4.969), (1.019, 1.019, -4.969), (1.441, -2.189e-07, -5.256), (-1.019, 1.019, -4.969), (1.107e-08, 1.441, -4.969), (1.441, -2.064e-07, -4.969), (1.019, -1.019, -4.969), (-0.6262, 0.6262, 0.0), (-0.8856, 4.609e-09, 0.0), (-0.6262, -0.6262, 0.0), (6.598e-09, -0.8856, 0.0), (0.6262, -0.6262, 0.0), (0.8856, 4.609e-09, 0.0), (0.6262, 0.6262, 0.0), (6.598e-09, 0.8856, 0.0), (0.9902, 0.9902, -4.973), (1.4, -2.038e-07, -4.973), (0.9902, -0.9902, -4.973), (1.043e-08, -1.4, -4.973), (-0.9902, -0.9902, -4.973), (1.043e-08, 1.4, -4.973), (-0.9902, 0.9902, -4.973), (-1.4, -2.038e-07, -4.973), (-0.7532, 0.7532, -4.0), (-1.065, -1.438e-07, -4.0), (-0.7532, -0.7532, -4.0), (9.754e-09, -1.065, -4.0), (0.7532, -0.7532, -4.0), (1.065, -1.438e-07, -4.0), (0.7532, 0.7532, -4.0), (9.754e-09, 1.065, -4.0), (-0.7071, 0.7071, -0.02661), (-0.6867, 0.6867, 0.0), (-0.9712, 6.104e-09, 0.0), (-1.0, 5.443e-09, -0.02661), (-0.7071, -0.7071, -0.02661), (-0.6867, -0.6867, 0.0), (7.451e-09, -1.0, -0.02661), (7.236e-09, -0.9712, 0.0), (0.6867, -0.6867, 0.0), (0.7071, -0.7071, -0.02661), (1.0, 5.443e-09, -0.02661), (0.9712, 6.104e-09, 0.0), (0.7071, 0.7071, -0.02661), (0.6867, 0.6867, 0.0), (7.236e-09, 0.9712, 0.0), (7.451e-09, 1.0, -0.02661), (-0.9698, 0.9698, -5.278), (-0.9902, 0.9902, -5.252), (-1.4, -2.16e-07, -5.252), (-1.372, -2.15e-07, -5.278), (-0.9698, -0.9698, -5.278), (-0.9902, -0.9902, -5.252), (1.023e-08, -1.372, -5.278), (1.043e-08, -1.4, -5.252), (0.9902, -0.9902, -5.252), (0.9698, -0.9698, -5.278), (1.372, -2.15e-07, -5.278), (1.4, -2.16e-07, -5.252), (0.9698, 0.9698, -5.278), (0.9902, 0.9902, -5.252), (1.043e-08, 1.4, -5.252), (1.023e-08, 1.372, -5.278), (-0.8513, 0.8513, -5.252), (-0.8738, 0.8738, -5.278), (-1.236, -2.051e-07, -5.278), (-1.204, -2.018e-07, -5.252), (-0.8513, -0.8513, -5.252), (-0.8738, -0.8738, -5.278), (9.058e-09, -1.204, -5.252), (9.25e-09, -1.236, -5.278), (0.8738, -0.8738, -5.278), (0.8513, -0.8513, -5.252), (1.204, -2.018e-07, -5.252), (1.236, -2.051e-07, -5.278), (0.8513, 0.8513, -5.252), (0.8738, 0.8738, -5.278), (9.25e-09, 1.236, -5.278), (9.058e-09, 1.204, -5.252)], [], [(63, 64, 36, 35), (67, 69, 38, 37), (61, 63, 35, 34), (72, 87, 102, 89), (64, 67, 37, 36), (58, 61, 34, 33), (57, 58, 33, 32), (69, 70, 39, 38), (15, 14, 22, 23), (12, 11, 19, 20), (9, 8, 16, 17), (8, 15, 23, 16), (14, 13, 21, 22), (11, 10, 18, 19), (13, 12, 20, 21), (10, 9, 17, 18), (84, 82, 99, 101), (78, 76, 93, 95), (88, 103, 55, 48), (82, 81, 96, 99), (41, 42, 31, 30), (75, 72, 89, 90), (87, 84, 101, 102), (81, 78, 95, 96), (62, 60, 10, 11), (66, 65, 12, 13), (60, 59, 9, 10), (71, 68, 14, 15), (65, 62, 11, 12), (59, 56, 8, 9), (56, 71, 15, 8), (68, 66, 13, 14), (79, 80, 5, 24), (74, 77, 2, 6), (43, 44, 3, 7), (44, 47, 25, 3), (77, 79, 24, 2), (47, 46, 28, 25), (76, 75, 90, 93), (85, 86, 0, 4), (17, 16, 46, 47), (98, 97, 52, 53), (92, 91, 49, 50), (91, 88, 48, 49), (103, 100, 54, 55), (97, 94, 51, 52), (100, 98, 53, 54), (94, 92, 50, 51), (59, 60, 61, 58), (71, 56, 57, 70), (65, 66, 67, 64), (56, 59, 58, 57), (60, 62, 63, 61), (62, 65, 64, 63), (66, 68, 69, 67), (68, 71, 70, 69), (75, 76, 77, 74), (87, 72, 73, 86), (81, 82, 83, 80), (72, 75, 74, 73), (76, 78, 79, 77), (78, 81, 80, 79), (82, 84, 85, 83), (84, 87, 86, 85), (91, 92, 93, 90), (103, 88, 89, 102), (97, 98, 99, 96), (88, 91, 90, 89), (92, 94, 95, 93), (94, 97, 96, 95), (98, 100, 101, 99), (100, 103, 102, 101), (70, 57, 32, 39), (20, 19, 43, 42), (23, 22, 40, 45), (18, 17, 47, 44), (21, 20, 42, 41), (19, 18, 44, 43), (22, 21, 41, 40), (16, 23, 45, 46), (28, 29, 0, 1), (26, 30, 27, 4), (7, 3, 2, 24), (30, 31, 5, 27), (3, 25, 6, 2), (29, 26, 4, 0), (31, 7, 24, 5), (25, 28, 1, 6), (80, 83, 27, 5), (46, 45, 29, 28), (42, 43, 7, 31), (73, 74, 6, 1), (83, 85, 4, 27), (40, 41, 30, 26), (86, 73, 1, 0), (45, 40, 26, 29)])
_uv = me_cylinder_001.uv_layers.new(name='UVMap')
_uv.uv.foreach_set('vector', [0.0, 0.0, 0.0, 0.0, 0.0, 0.0, 0.0, 0.0, 0.0, 0.0, 0.0, 0.0, 0.0, 0.0, 0.0, 0.0, 0.0, 0.0, 0.0, 0.0, 0.0, 0.0, 0.0, 0.0, 0.0, 0.0, 0.0, 0.0, 0.0, 0.0, 0.0, 0.0, 0.0, 0.0, 0.0, 0.0, 0.0, 0.0, 0.0, 0.0, 0.0, 0.0, 0.0, 0.0, 0.0, 0.0, 0.0, 0.0, 0.0, 0.0, 0.0, 0.0, 0.0, 0.0, 0.0, 0.0, 0.0, 0.0, 0.0, 0.0, 0.0, 0.0, 0.0, 0.0, 0.0, 0.0, 0.0, 0.0, 0.0, 0.0, 0.0, 0.0, 0.0, 0.0, 0.0, 0.0, 0.0, 0.0, 0.0, 0.0, 0.0, 0.0, 0.0, 0.0, 0.0, 0.0, 0.0, 0.0, 0.0, 0.0, 0.0, 0.0, 0.0, 0.0, 0.0, 0.0, 0.0, 0.0, 0.0, 0.0, 0.0, 0.0, 0.0, 0.0, 0.0, 0.0, 0.0, 0.0, 0.0, 0.0, 0.0, 0.0, 0.0, 0.0, 0.0, 0.0, 0.0, 0.0, 0.0, 0.0, 0.0, 0.0, 0.0, 0.0, 0.0, 0.0, 0.0, 0.0, 0.0, 0.0, 0.0, 0.0, 0.0, 0.0, 0.0, 0.0, 0.0, 0.0, 0.0, 0.0, 0.0, 0.0, 0.0, 0.0, 0.0, 0.0, 0.0, 0.0, 0.0, 0.0, 0.0, 0.0, 0.0, 0.0, 0.0, 0.0, 0.0, 0.0, 0.0, 0.0, 0.0, 0.0, 0.0, 0.0, 0.0, 0.0, 0.0, 0.0, 0.0, 0.0, 0.0, 0.0, 0.0, 0.0, 0.0, 0.0, 0.0, 0.0, 0.0, 0.0, 0.0, 0.0, 0.0, 0.0, 0.0, 0.0, 0.0, 0.0, 0.0, 0.0, 0.0, 0.0, 0.0, 0.0, 0.0, 0.0, 0.0, 0.0, 0.0, 0.0, 0.0, 0.0, 0.0, 0.0, 0.0, 0.0, 0.0, 0.0, 0.0, 0.0, 0.0, 0.0, 0.0, 0.0, 0.0, 0.0, 0.0, 0.0, 0.0, 0.0, 0.0, 0.0, 0.0, 0.0, 0.0, 0.0, 0.0, 0.0, 0.0, 0.0, 0.0, 0.0, 0.0, 0.0, 0.0, 0.0, 0.0, 0.0, 0.0, 0.0, 0.0, 0.0, 0.0, 0.0, 0.0, 0.0, 0.0, 0.0, 0.0, 0.0, 0.0, 0.0, 0.0, 0.0, 0.0, 0.0, 0.0, 0.0, 0.0, 0.0, 0.0, 0.0, 0.0, 0.0, 0.0, 0.0, 0.0, 0.0, 0.0, 0.0, 0.0, 0.0, 0.0, 0.0, 0.0, 0.0, 0.0, 0.0, 0.0, 0.0, 0.0, 0.0, 0.0, 0.0, 0.0, 0.0, 0.0, 0.0, 0.0, 0.0, 0.0, 0.0, 0.0, 0.0, 0.0, 0.0, 0.0, 0.0, 0.0, 0.0, 0.0, 0.0, 0.0, 0.0, 0.0, 0.0, 0.0, 0.0, 0.0, 0.0, 0.0, 0.0, 0.0, 0.0, 0.0, 0.0, 0.0, 0.0, 0.0, 0.0, 0.0, 0.0, 0.0, 0.0, 0.0, 0.0, 0.0, 0.0, 0.0, 0.0, 0.0, 0.0, 0.0, 0.0, 0.0, 0.0, 0.0, 0.0, 0.0, 0.0, 0.0, 0.0, 0.0, 0.0, 0.0, 0.0, 0.0, 0.0, 0.0, 0.0, 0.0, 0.0, 0.0, 0.0, 0.0, 0.0, 0.0, 0.0, 0.0, 0.0, 0.0, 0.0, 0.0, 0.0, 0.0, 0.0, 0.0, 0.0, 0.0, 0.0, 0.0, 0.0, 0.0, 0.0, 0.0, 0.0, 0.0, 0.0, 0.0, 0.0, 0.0, 0.0, 0.0, 0.0, 0.0, 0.0, 0.0, 0.0, 0.0, 0.0, 0.0, 0.0, 0.0, 0.0, 0.0, 0.0, 0.0, 0.0, 0.0, 0.0, 0.0, 0.0, 0.0, 0.0, 0.0, 0.0, 0.0, 0.0, 0.0, 0.0, 0.0, 0.0, 0.0, 0.0, 0.0, 0.0, 0.0, 0.0, 0.0, 0.0, 0.0, 0.0, 0.0, 0.0, 0.0, 0.0, 0.0, 0.0, 0.0, 0.0, 0.0, 0.0, 0.0, 0.0, 0.0, 0.0, 0.0, 0.0, 0.0, 0.0, 0.0, 0.0, 0.0, 0.0, 0.0, 0.0, 0.0, 0.0, 0.0, 0.0, 0.0, 0.0, 0.0, 0.0, 0.0, 0.0, 0.0, 0.0, 0.0, 0.0, 0.0, 0.0, 0.0, 0.0, 0.0, 0.0, 0.0, 0.0, 0.0, 0.0, 0.0, 0.0, 0.0, 0.0, 0.0, 0.0, 0.0, 0.0, 0.0, 0.0, 0.0, 0.0, 0.0, 0.0, 0.0, 0.0, 0.0, 0.0, 0.0, 0.0, 0.0, 0.0, 0.0, 0.0, 0.0, 0.0, 0.0, 0.0, 0.0, 0.0, 0.0, 0.0, 0.0, 0.0, 0.0, 0.0, 0.0, 0.0, 0.0, 0.0, 0.0, 0.0, 0.0, 0.0, 0.0, 0.0, 0.0, 0.0, 0.0, 0.0, 0.0, 0.0, 0.0, 0.0, 0.0, 0.0, 0.0, 0.0, 0.0, 0.0, 0.0, 0.0, 0.0, 0.0, 0.0, 0.0, 0.0, 0.0, 0.0, 0.0, 0.0, 0.0, 0.0, 0.0, 0.0, 0.0, 0.0, 0.0, 0.0, 0.0, 0.0, 0.0, 0.0, 0.0, 0.0, 0.0, 0.0, 0.0, 0.0, 0.0, 0.0, 0.0, 0.0, 0.0, 0.0, 0.0, 0.0, 0.0, 0.0, 0.0, 0.0, 0.0, 0.0, 0.0, 0.0, 0.0, 0.0, 0.0, 0.0, 0.0, 0.0, 0.0, 0.0, 0.0, 0.0, 0.0, 0.0, 0.0, 0.0, 0.0, 0.0, 0.0, 0.0, 0.0, 0.0, 0.0, 0.0, 0.0, 0.0, 0.0, 0.0, 0.0, 0.0, 0.0, 0.0, 0.0, 0.0, 0.0, 0.0, 0.0, 0.0, 0.0, 0.0, 0.0, 0.0, 0.0, 0.0, 0.0, 0.0, 0.0, 0.0, 0.0, 0.0, 0.0, 0.0, 0.0, 0.0, 0.0, 0.0, 0.0, 0.0, 0.0, 0.0, 0.0, 0.0, 0.0, 0.0, 0.0, 0.0, 0.0, 0.0, 0.0, 0.0, 0.0, 0.0, 0.0, 0.0, 0.0, 0.0, 0.0, 0.0, 0.0, 0.0, 0.0, 0.0, 0.0, 0.0, 0.0, 0.0, 0.0, 0.0, 0.0, 0.0, 0.0, 0.0, 0.0, 0.0, 0.0, 0.0, 0.0, 0.0, 0.0, 0.0, 0.0, 0.0, 0.0, 0.0, 0.0, 0.0, 0.0, 0.0, 0.0, 0.0, 0.0, 0.0, 0.0, 0.0, 0.0, 0.0, 0.0, 0.0, 0.0, 0.0, 0.0, 0.0, 0.0, 0.0, 0.0, 0.0, 0.0, 0.0, 0.0, 0.0, 0.0, 0.0, 0.0, 0.0, 0.0, 0.0, 0.0, 0.0, 0.0, 0.0, 0.0, 0.0, 0.0, 0.0, 0.0, 0.0, 0.0, 0.0, 0.0, 0.0, 0.0, 0.0, 0.0, 0.0, 0.0, 0.0, 0.0, 0.0, 0.0, 0.0, 0.0, 0.0, 0.0, 0.0, 0.0, 0.0, 0.0, 0.0, 0.0, 0.0, 0.0, 0.0, 0.0, 0.0, 0.0, 0.0, 0.0, 0.0, 0.0, 0.0, 0.0, 0.0, 0.0, 0.0, 0.0, 0.0, 0.0, 0.0, 0.0, 0.0, 0.0, 0.0, 0.0, 0.0, 0.0])
me_cylinder_001.materials.append(mat_material_001)
me_cylinder_001.update()
me_cube_001 = bpy.data.meshes.new('Cube.001')
me_cube_001.from_pydata([(-0.6478, -0.6478, 1.0), (-0.6478, 0.6478, 1.0), (0.6478, -0.6478, 1.0), (0.6478, 0.6478, 1.0), (-0.8276, -1.0, -0.4413), (-1.0, -0.8276, -0.4413), (-1.0, 0.8276, -0.4413), (-0.8276, 1.0, -0.4413), (1.0, -0.8276, -0.4413), (0.8276, -1.0, -0.4413), (0.8276, 1.0, -0.4413), (1.0, 0.8276, -0.4413), (-1.0, -0.8276, 0.6478), (-0.8276, -1.0, 0.6478), (-0.9005, -0.9005, 0.7474), (-0.8276, 1.0, 0.6478), (-1.0, 0.8276, 0.6478), (-0.9005, 0.9005, 0.7474), (0.8276, -1.0, 0.6478), (1.0, -0.8276, 0.6478), (0.9005, -0.9005, 0.7474), (1.0, 0.8276, 0.6478), (0.8276, 1.0, 0.6478), (0.9005, 0.9005, 0.7474)], [], [(3, 1, 0, 2), (2, 0, 14, 13, 18, 20), (7, 15, 22, 10), (9, 18, 13, 4), (11, 21, 19, 8), (1, 3, 23, 22, 15, 17), (3, 2, 20, 19, 21, 23), (0, 1, 17, 16, 12, 14), (5, 12, 16, 6), (12, 13, 14), (15, 16, 17), (18, 19, 20), (21, 22, 23), (8, 19, 18, 9), (12, 5, 4, 13), (15, 7, 6, 16), (21, 11, 10, 22), (6, 7, 10, 11, 8, 9, 4, 5)])
_uv = me_cube_001.uv_layers.new(name='UVMap')
_uv.uv.foreach_set('vector', [0.669, 0.544, 0.831, 0.544, 0.831, 0.706, 0.669, 0.706, 0.669, 0.706, 0.831, 0.706, 0.8626, 0.7376, 0.8535, 0.75, 0.6465, 0.75, 0.6374, 0.7376, 0.375, 0.2715, 0.5639, 0.2715, 0.5639, 0.4785, 0.375, 0.4785, 0.375, 0.7715, 0.5639, 0.7715, 0.5639, 0.9785, 0.375, 0.9785, 0.375, 0.5215, 0.5639, 0.5215, 0.5639, 0.7285, 0.375, 0.7285, 0.831, 0.544, 0.669, 0.544, 0.6374, 0.5124, 0.6465, 0.5, 0.8535, 0.5, 0.8626, 0.5124, 0.669, 0.544, 0.669, 0.706, 0.5936, 0.7376, 0.5639, 0.7285, 0.5639, 0.5215, 0.5936, 0.5124, 0.831, 0.706, 0.831, 0.544, 0.8626, 0.5124, 0.875, 0.5215, 0.875, 0.7285, 0.8626, 0.7376, 0.375, 0.02155, 0.5639, 0.02155, 0.5639, 0.2285, 0.375, 0.2285, 0.875, 0.7285, 0.8678, 0.7428, 0.8626, 0.7376, 0.8678, 0.5072, 0.875, 0.5215, 0.8626, 0.5124, 0.6465, 0.75, 0.6322, 0.7428, 0.6374, 0.7376, 0.6322, 0.5072, 0.6465, 0.5, 0.6374, 0.5124, 0.375, 0.7285, 0.5639, 0.7285, 0.5639, 0.7715, 0.375, 0.7715, 0.5639, 0.02155, 0.375, 0.02155, 0.375, 0.0, 0.5639, 0.0, 0.5639, 0.2715, 0.375, 0.2715, 0.375, 0.2285, 0.5639, 0.2285, 0.5639, 0.5215, 0.375, 0.5215, 0.375, 0.4785, 0.5639, 0.4785, 0.125, 0.5215, 0.1465, 0.5, 0.3535, 0.5, 0.375, 0.5215, 0.375, 0.7285, 0.3535, 0.75, 0.1465, 0.75, 0.125, 0.7285])
me_cube_001.materials.append(mat_material_002)
me_cube_001.update()
me_cube_011 = bpy.data.meshes.new('Cube.011')
me_cube_011.from_pydata([(-0.5648, -0.6073, -0.08992), (-0.5648, -0.5005, -0.08992), (0.5648, -0.5005, -0.08992), (0.5648, -0.6073, -0.08992), (-0.5261, -0.6037, 0.06715), (-0.5648, -0.6073, 0.02277), (-0.5648, -0.5005, 0.02277), (-0.5261, -0.5042, 0.06715), (0.5648, -0.6073, 0.02277), (0.5261, -0.6037, 0.06715), (0.5648, -0.5005, 0.02277), (0.5261, -0.5042, 0.06715), (-0.5648, -0.4685, -0.08992), (-0.5648, -0.3617, -0.08992), (0.5648, -0.3617, -0.08992), (0.5648, -0.4685, -0.08992), (-0.5261, -0.4649, 0.06715), (-0.5648, -0.4685, 0.02277), (-0.5648, -0.3617, 0.02277), (-0.5261, -0.3654, 0.06715), (0.5648, -0.4685, 0.02277), (0.5261, -0.4649, 0.06715), (0.5648, -0.3617, 0.02277), (0.5261, -0.3654, 0.06715), (-0.5648, -0.1922, -0.08992), (-0.5648, -0.08543, -0.08992), (0.5648, -0.08543, -0.08992), (0.5648, -0.1922, -0.08992), (-0.5261, -0.1886, 0.06715), (-0.5648, -0.1922, 0.02277), (-0.5648, -0.08543, 0.02277), (-0.5261, -0.08909, 0.06715), (0.5648, -0.1922, 0.02277), (0.5261, -0.1886, 0.06715), (0.5648, -0.08543, 0.02277), (0.5261, -0.08909, 0.06715), (-0.5648, -0.331, -0.08992), (-0.5648, -0.2242, -0.08992), (0.5648, -0.2242, -0.08992), (0.5648, -0.331, -0.08992), (-0.5261, -0.3274, 0.06715), (-0.5648, -0.331, 0.02277), (-0.5648, -0.2242, 0.02277), (-0.5261, -0.2279, 0.06715), (0.5648, -0.331, 0.02277), (0.5261, -0.3274, 0.06715), (0.5648, -0.2242, 0.02277), (0.5261, -0.2279, 0.06715), (-0.5648, 0.2238, -0.08992), (-0.5648, 0.3306, -0.08992), (0.5648, 0.3306, -0.08992), (0.5648, 0.2238, -0.08992), (-0.5261, 0.2274, 0.06715), (-0.5648, 0.2238, 0.02277), (-0.5648, 0.3306, 0.02277), (-0.5261, 0.3269, 0.06715), (0.5648, 0.2238, 0.02277), (0.5261, 0.2274, 0.06715), (0.5648, 0.3306, 0.02277), (0.5261, 0.3269, 0.06715), (-0.5648, 0.3625, -0.08992), (-0.5648, 0.4693, -0.08992), (0.5648, 0.4693, -0.08992), (0.5648, 0.3625, -0.08992), (-0.5261, 0.3662, 0.06715), (-0.5648, 0.3625, 0.02277), (-0.5648, 0.4693, 0.02277), (-0.5261, 0.4657, 0.06715), (0.5648, 0.3625, 0.02277), (0.5261, 0.3662, 0.06715), (0.5648, 0.4693, 0.02277), (0.5261, 0.4657, 0.06715), (-0.5648, 0.08625, -0.08992), (-0.5648, 0.1931, -0.08992), (0.5648, 0.1931, -0.08992), (0.5648, 0.08625, -0.08992), (-0.5261, 0.08991, 0.06715), (-0.5648, 0.08625, 0.02277), (-0.5648, 0.1931, 0.02277), (-0.5261, 0.1894, 0.06715), (0.5648, 0.08625, 0.02277), (0.5261, 0.08991, 0.06715), (0.5648, 0.1931, 0.02277), (0.5261, 0.1894, 0.06715), (-0.5648, -0.05254, -0.08992), (-0.5648, 0.05426, -0.08992), (0.5648, 0.05426, -0.08992), (0.5648, -0.05254, -0.08992), (-0.5261, -0.04888, 0.06715), (-0.5648, -0.05254, 0.02277), (-0.5648, 0.05426, 0.02277), (-0.5261, 0.0506, 0.06715), (0.5648, -0.05254, 0.02277), (0.5261, -0.04888, 0.06715), (0.5648, 0.05426, 0.02277), (0.5261, 0.0506, 0.06715), (-0.5648, 0.4985, -0.08992), (-0.5648, 0.6053, -0.08992), (0.5648, 0.6053, -0.08992), (0.5648, 0.4985, -0.08992), (-0.5261, 0.5022, 0.06715), (-0.5648, 0.4985, 0.02277), (-0.5648, 0.6053, 0.02277), (-0.5261, 0.6016, 0.06715), (0.5648, 0.4985, 0.02277), (0.5261, 0.5022, 0.06715), (0.5648, 0.6053, 0.02277), (0.5261, 0.6016, 0.06715)], [], [(5, 8, 3, 0), (2, 1, 0, 3), (11, 9, 4, 7), (10, 6, 1, 2), (8, 10, 2, 3), (5, 6, 7, 4), (6, 10, 11, 7), (10, 8, 9, 11), (8, 5, 4, 9), (6, 5, 0, 1), (17, 20, 15, 12), (14, 13, 12, 15), (23, 21, 16, 19), (22, 18, 13, 14), (20, 22, 14, 15), (17, 18, 19, 16), (18, 22, 23, 19), (22, 20, 21, 23), (20, 17, 16, 21), (18, 17, 12, 13), (29, 32, 27, 24), (26, 25, 24, 27), (35, 33, 28, 31), (34, 30, 25, 26), (32, 34, 26, 27), (29, 30, 31, 28), (30, 34, 35, 31), (34, 32, 33, 35), (32, 29, 28, 33), (30, 29, 24, 25), (41, 44, 39, 36), (38, 37, 36, 39), (47, 45, 40, 43), (46, 42, 37, 38), (44, 46, 38, 39), (41, 42, 43, 40), (42, 46, 47, 43), (46, 44, 45, 47), (44, 41, 40, 45), (42, 41, 36, 37), (53, 56, 51, 48), (50, 49, 48, 51), (59, 57, 52, 55), (58, 54, 49, 50), (56, 58, 50, 51), (53, 54, 55, 52), (54, 58, 59, 55), (58, 56, 57, 59), (56, 53, 52, 57), (54, 53, 48, 49), (65, 68, 63, 60), (62, 61, 60, 63), (71, 69, 64, 67), (70, 66, 61, 62), (68, 70, 62, 63), (65, 66, 67, 64), (66, 70, 71, 67), (70, 68, 69, 71), (68, 65, 64, 69), (66, 65, 60, 61), (77, 80, 75, 72), (74, 73, 72, 75), (83, 81, 76, 79), (82, 78, 73, 74), (80, 82, 74, 75), (77, 78, 79, 76), (78, 82, 83, 79), (82, 80, 81, 83), (80, 77, 76, 81), (78, 77, 72, 73), (89, 92, 87, 84), (86, 85, 84, 87), (95, 93, 88, 91), (94, 90, 85, 86), (92, 94, 86, 87), (89, 90, 91, 88), (90, 94, 95, 91), (94, 92, 93, 95), (92, 89, 88, 93), (90, 89, 84, 85), (101, 104, 99, 96), (98, 97, 96, 99), (107, 105, 100, 103), (106, 102, 97, 98), (104, 106, 98, 99), (101, 102, 103, 100), (102, 106, 107, 103), (106, 104, 105, 107), (104, 101, 100, 105), (102, 101, 96, 97)])
_uv = me_cube_011.uv_layers.new(name='UVMap')
_uv.uv.foreach_set('vector', [0.831, 0.706, 0.669, 0.706, 0.669, 0.706, 0.831, 0.706, 0.669, 0.544, 0.831, 0.544, 0.831, 0.706, 0.669, 0.706, 0.6746, 0.5496, 0.6746, 0.7004, 0.8254, 0.7004, 0.8254, 0.5496, 0.669, 0.544, 0.831, 0.544, 0.831, 0.544, 0.669, 0.544, 0.669, 0.706, 0.669, 0.544, 0.669, 0.544, 0.669, 0.706, 0.831, 0.706, 0.831, 0.544, 0.8254, 0.5496, 0.8254, 0.7004, 0.831, 0.544, 0.669, 0.544, 0.6746, 0.5496, 0.8254, 0.5496, 0.669, 0.544, 0.669, 0.706, 0.6746, 0.7004, 0.6746, 0.5496, 0.669, 0.706, 0.831, 0.706, 0.8254, 0.7004, 0.6746, 0.7004, 0.831, 0.544, 0.831, 0.706, 0.831, 0.706, 0.831, 0.544, 0.831, 0.706, 0.669, 0.706, 0.669, 0.706, 0.831, 0.706, 0.669, 0.544, 0.831, 0.544, 0.831, 0.706, 0.669, 0.706, 0.6746, 0.5496, 0.6746, 0.7004, 0.8254, 0.7004, 0.8254, 0.5496, 0.669, 0.544, 0.831, 0.544, 0.831, 0.544, 0.669, 0.544, 0.669, 0.706, 0.669, 0.544, 0.669, 0.544, 0.669, 0.706, 0.831, 0.706, 0.831, 0.544, 0.8254, 0.5496, 0.8254, 0.7004, 0.831, 0.544, 0.669, 0.544, 0.6746, 0.5496, 0.8254, 0.5496, 0.669, 0.544, 0.669, 0.706, 0.6746, 0.7004, 0.6746, 0.5496, 0.669, 0.706, 0.831, 0.706, 0.8254, 0.7004, 0.6746, 0.7004, 0.831, 0.544, 0.831, 0.706, 0.831, 0.706, 0.831, 0.544, 0.831, 0.706, 0.669, 0.706, 0.669, 0.706, 0.831, 0.706, 0.669, 0.544, 0.831, 0.544, 0.831, 0.706, 0.669, 0.706, 0.6746, 0.5496, 0.6746, 0.7004, 0.8254, 0.7004, 0.8254, 0.5496, 0.669, 0.544, 0.831, 0.544, 0.831, 0.544, 0.669, 0.544, 0.669, 0.706, 0.669, 0.544, 0.669, 0.544, 0.669, 0.706, 0.831, 0.706, 0.831, 0.544, 0.8254, 0.5496, 0.8254, 0.7004, 0.831, 0.544, 0.669, 0.544, 0.6746, 0.5496, 0.8254, 0.5496, 0.669, 0.544, 0.669, 0.706, 0.6746, 0.7004, 0.6746, 0.5496, 0.669, 0.706, 0.831, 0.706, 0.8254, 0.7004, 0.6746, 0.7004, 0.831, 0.544, 0.831, 0.706, 0.831, 0.706, 0.831, 0.544, 0.831, 0.706, 0.669, 0.706, 0.669, 0.706, 0.831, 0.706, 0.669, 0.544, 0.831, 0.544, 0.831, 0.706, 0.669, 0.706, 0.6746, 0.5496, 0.6746, 0.7004, 0.8254, 0.7004, 0.8254, 0.5496, 0.669, 0.544, 0.831, 0.544, 0.831, 0.544, 0.669, 0.544, 0.669, 0.706, 0.669, 0.544, 0.669, 0.544, 0.669, 0.706, 0.831, 0.706, 0.831, 0.544, 0.8254, 0.5496, 0.8254, 0.7004, 0.831, 0.544, 0.669, 0.544, 0.6746, 0.5496, 0.8254, 0.5496, 0.669, 0.544, 0.669, 0.706, 0.6746, 0.7004, 0.6746, 0.5496, 0.669, 0.706, 0.831, 0.706, 0.8254, 0.7004, 0.6746, 0.7004, 0.831, 0.544, 0.831, 0.706, 0.831, 0.706, 0.831, 0.544, 0.831, 0.706, 0.669, 0.706, 0.669, 0.706, 0.831, 0.706, 0.669, 0.544, 0.831, 0.544, 0.831, 0.706, 0.669, 0.706, 0.6746, 0.5496, 0.6746, 0.7004, 0.8254, 0.7004, 0.8254, 0.5496, 0.669, 0.544, 0.831, 0.544, 0.831, 0.544, 0.669, 0.544, 0.669, 0.706, 0.669, 0.544, 0.669, 0.544, 0.669, 0.706, 0.831, 0.706, 0.831, 0.544, 0.8254, 0.5496, 0.8254, 0.7004, 0.831, 0.544, 0.669, 0.544, 0.6746, 0.5496, 0.8254, 0.5496, 0.669, 0.544, 0.669, 0.706, 0.6746, 0.7004, 0.6746, 0.5496, 0.669, 0.706, 0.831, 0.706, 0.8254, 0.7004, 0.6746, 0.7004, 0.831, 0.544, 0.831, 0.706, 0.831, 0.706, 0.831, 0.544, 0.831, 0.706, 0.669, 0.706, 0.669, 0.706, 0.831, 0.706, 0.669, 0.544, 0.831, 0.544, 0.831, 0.706, 0.669, 0.706, 0.6746, 0.5496, 0.6746, 0.7004, 0.8254, 0.7004, 0.8254, 0.5496, 0.669, 0.544, 0.831, 0.544, 0.831, 0.544, 0.669, 0.544, 0.669, 0.706, 0.669, 0.544, 0.669, 0.544, 0.669, 0.706, 0.831, 0.706, 0.831, 0.544, 0.8254, 0.5496, 0.8254, 0.7004, 0.831, 0.544, 0.669, 0.544, 0.6746, 0.5496, 0.8254, 0.5496, 0.669, 0.544, 0.669, 0.706, 0.6746, 0.7004, 0.6746, 0.5496, 0.669, 0.706, 0.831, 0.706, 0.8254, 0.7004, 0.6746, 0.7004, 0.831, 0.544, 0.831, 0.706, 0.831, 0.706, 0.831, 0.544, 0.831, 0.706, 0.669, 0.706, 0.669, 0.706, 0.831, 0.706, 0.669, 0.544, 0.831, 0.544, 0.831, 0.706, 0.669, 0.706, 0.6746, 0.5496, 0.6746, 0.7004, 0.8254, 0.7004, 0.8254, 0.5496, 0.669, 0.544, 0.831, 0.544, 0.831, 0.544, 0.669, 0.544, 0.669, 0.706, 0.669, 0.544, 0.669, 0.544, 0.669, 0.706, 0.831, 0.706, 0.831, 0.544, 0.8254, 0.5496, 0.8254, 0.7004, 0.831, 0.544, 0.669, 0.544, 0.6746, 0.5496, 0.8254, 0.5496, 0.669, 0.544, 0.669, 0.706, 0.6746, 0.7004, 0.6746, 0.5496, 0.669, 0.706, 0.831, 0.706, 0.8254, 0.7004, 0.6746, 0.7004, 0.831, 0.544, 0.831, 0.706, 0.831, 0.706, 0.831, 0.544, 0.831, 0.706, 0.669, 0.706, 0.669, 0.706, 0.831, 0.706, 0.669, 0.544, 0.831, 0.544, 0.831, 0.706, 0.669, 0.706, 0.6746, 0.5496, 0.6746, 0.7004, 0.8254, 0.7004, 0.8254, 0.5496, 0.669, 0.544, 0.831, 0.544, 0.831, 0.544, 0.669, 0.544, 0.669, 0.706, 0.669, 0.544, 0.669, 0.544, 0.669, 0.706, 0.831, 0.706, 0.831, 0.544, 0.8254, 0.5496, 0.8254, 0.7004, 0.831, 0.544, 0.669, 0.544, 0.6746, 0.5496, 0.8254, 0.5496, 0.669, 0.544, 0.669, 0.706, 0.6746, 0.7004, 0.6746, 0.5496, 0.669, 0.706, 0.831, 0.706, 0.8254, 0.7004, 0.6746, 0.7004, 0.831, 0.544, 0.831, 0.706, 0.831, 0.706, 0.831, 0.544, 0.831, 0.706, 0.669, 0.706, 0.669, 0.706, 0.831, 0.706, 0.669, 0.544, 0.831, 0.544, 0.831, 0.706, 0.669, 0.706, 0.6746, 0.5496, 0.6746, 0.7004, 0.8254, 0.7004, 0.8254, 0.5496, 0.669, 0.544, 0.831, 0.544, 0.831, 0.544, 0.669, 0.544, 0.669, 0.706, 0.669, 0.544, 0.669, 0.544, 0.669, 0.706, 0.831, 0.706, 0.831, 0.544, 0.8254, 0.5496, 0.8254, 0.7004, 0.831, 0.544, 0.669, 0.544, 0.6746, 0.5496, 0.8254, 0.5496, 0.669, 0.544, 0.669, 0.706, 0.6746, 0.7004, 0.6746, 0.5496, 0.669, 0.706, 0.831, 0.706, 0.8254, 0.7004, 0.6746, 0.7004, 0.831, 0.544, 0.831, 0.706, 0.831, 0.706, 0.831, 0.544])
me_cube_011.materials.append(mat_material_004)
me_cube_011.update()
me_cylinder_002 = bpy.data.meshes.new('Cylinder.002')
me_cylinder_002.from_pydata([(-0.7532, 0.7532, 0.0), (-1.065, -2.456e-08, 0.0), (-0.7532, -0.7532, 0.0), (1.084e-09, -1.065, 0.0), (0.7532, -0.7532, 0.0), (1.065, -2.456e-08, 0.0), (0.7532, 0.7532, 0.0), (1.084e-09, 1.065, 0.0)], [], [(1, 0, 7, 6, 5, 4, 3, 2)])
_uv = me_cylinder_002.uv_layers.new(name='UVMap')
_uv.uv.foreach_set('vector', [0.0, 0.0, 0.0, 0.0, 0.0, 0.0, 0.0, 0.0, 0.0, 0.0, 0.0, 0.0, 0.0, 0.0, 0.0, 0.0])
me_cylinder_002.materials.append(mat_material_005)
me_cylinder_002.update()
arm_armature = bpy.data.armatures.new('Armature')  # bones are not reproduced

# ---- objects
ob_back = bpy.data.objects.new('Back', me_cylinder)
ob_base = bpy.data.objects.new('Base', me_cylinder_001)
ob_button = bpy.data.objects.new('Button', me_cube_001)
ob_buttondesign = bpy.data.objects.new('ButtonDesign', me_cube_011)
ob_glass = bpy.data.objects.new('Glass', me_cylinder_002)
ob_flashlight = bpy.data.objects.new('Flashlight', arm_armature)

# ---- transforms, parenting, visibility, modifiers, constraints
ob_back.parent = ob_flashlight
ob_back.matrix_parent_inverse = Matrix(((1.0, -2.22e-16, -5.887e-14, -1.281e-15), (2.22e-16, -1.0, 0.007543, -1.394), (-5.887e-14, -0.007543, -1.0, -0.02709), (-0.0, 0.0, -0.0, 1.0)))
ob_back.location = (4.175e-09, -0.6929, -0.0257)
ob_back.rotation_euler = (1.571, 0.3908, -1.428e-09)
ob_back.scale = (0.3498, 0.3498, 0.3498)
ob_base.parent = ob_flashlight
ob_base.matrix_parent_inverse = Matrix(((1.0, -0.0, -0.0, 1.94e-17), (-0.0, 0.0, 1.0, -0.9126), (-0.0, -1.0, 0.0, -0.1405), (0.0, 0.0, -0.0, 1.0)))
ob_base.location = (-3.509e-09, -0.5331, -0.0257)
ob_base.rotation_euler = (1.571, 0.3908, -1.428e-09)
ob_base.scale = (0.3498, 0.3498, 0.3498)
ob_button.parent = ob_flashlight
ob_button.matrix_parent_inverse = Matrix(((1.0, -0.0, 0.0, -8.504e-17), (-0.0, 0.0, 1.0, -1.383), (0.0, -1.0, 0.0, 0.1276), (0.0, 0.0, -0.0, 1.0)))
ob_button.location = (1.636e-09, 0.1443, 0.3149)
ob_button.scale = (0.1091, 0.1691, 0.03991)
ob_buttondesign.parent = ob_flashlight
ob_buttondesign.matrix_parent_inverse = Matrix(((1.0, -0.0, 0.0, -8.504e-17), (-0.0, 0.0, 1.0, -1.383), (0.0, -1.0, 0.0, 0.1276), (0.0, 0.0, -0.0, 1.0)))
ob_buttondesign.location = (1.576e-09, 0.1446, 0.3554)
ob_buttondesign.scale = (0.1091, 0.1691, 0.03991)
ob_glass.parent = ob_flashlight
ob_glass.matrix_parent_inverse = Matrix(((1.0, 2.22e-16, -1.293e-18, -1.914e-16), (-2.22e-16, 0.9999, -0.01164, -1.838), (-1.293e-18, 0.01164, 0.9999, -0.0392), (-0.0, -0.0, -0.0, 1.0)))
ob_glass.location = (8.704e-09, 0.866, -0.0257)
ob_glass.rotation_euler = (1.571, 0.3908, -1.428e-09)
ob_glass.scale = (0.3498, 0.3498, 0.3498)
ob_flashlight.location = (-1.94e-17, -0.1405, -0.08735)

# ---- collection membership
scene.collection.objects.link(ob_back)
scene.collection.objects.link(ob_base)
scene.collection.objects.link(ob_button)
scene.collection.objects.link(ob_buttondesign)
scene.collection.objects.link(ob_glass)
scene.collection.objects.link(ob_flashlight)

# ---- scene / render settings (as saved in the file)
scene.frame_start = 1; scene.frame_end = 250; scene.frame_set(1)
scene.render.engine = 'BLENDER_EEVEE_NEXT'
scene.cycles.sampling_pattern = 'TABULATED_SOBOL'
scene.cycles.use_light_tree = False
scene.view_settings.view_transform = 'Filmic'
bpy.context.view_layer.update()

# ---- added for rendering (the .blend has no active camera and no usable light): camera, sun
cam_auto = bpy.data.cameras.new('AutoCamera')
cam_auto.lens = 50.0
cam_auto.sensor_width = 36.0
cam_auto.clip_end = 1000.0
ob_auto_camera = bpy.data.objects.new('AutoCamera', cam_auto)
scene.collection.objects.link(ob_auto_camera)
ob_auto_camera.location = (2.77822, -3.19858, 2.19688)
ob_auto_camera.rotation_euler = (1.09748, -7.21219e-08, 0.694738)
scene.camera = ob_auto_camera
light_auto_sun = bpy.data.lights.new('AutoSun', 'SUN')
light_auto_sun.energy = 3.0
light_auto_sun.angle = 0.0523599
ob_auto_sun = bpy.data.objects.new('AutoSun', light_auto_sun)
scene.collection.objects.link(ob_auto_sun)
ob_auto_sun.rotation_euler = (0.872665, 0.174533, 0.523599)
bpy.context.view_layer.update()
